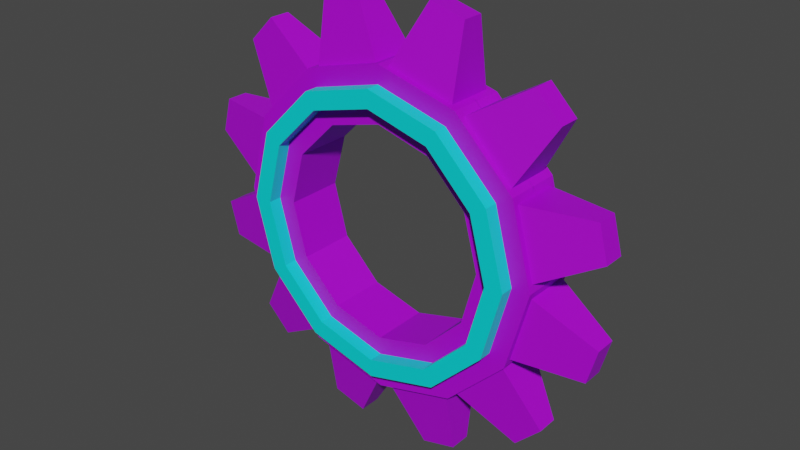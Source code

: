 # Source: Cog.blend  (saved by Blender 2.91.10; exported with 4.5.12 LTS)
import bpy
from mathutils import Matrix  # noqa: F401  (used for matrix-valued properties, if any)

bpy.ops.wm.read_factory_settings(use_empty=True)
scene = bpy.context.scene
scene.name = 'Scene'

# ---- collections
col_collection = bpy.data.collections.new('Collection'); scene.collection.children.link(col_collection)

# ---- materials (node trees are filled in below, after node groups)
mat_material_001 = bpy.data.materials.new('Material.001')
mat_material_001.use_transparent_shadow = False
mat_material_002 = bpy.data.materials.new('Material.002')
mat_material_002.use_transparent_shadow = False

# ---- material node trees
mat_material_001.use_nodes = True; mat_material_001.node_tree.nodes.clear()
_N = mat_material_001.node_tree.nodes; _L = mat_material_001.node_tree.links
n0 = _N.new('ShaderNodeBsdfPrincipled'); n0.name = 'Principled BSDF'; n0.location = (10, 300)
n0.distribution = 'GGX'
n0.subsurface_method = 'BURLEY'
n0.inputs[0].default_value = (0.0, 0.7795, 0.8, 1.0)
n0.inputs[3].default_value = 1.45
n0.inputs[27].default_value = (0.0, 0.0, 0.0, 1.0)
n0.inputs[28].default_value = 1.0
n1 = _N.new('ShaderNodeOutputMaterial'); n1.name = 'Material Output'; n1.location = (300, 300)
_L.new(n0.outputs[0], n1.inputs[0])
n1.is_active_output = True
mat_material_002.use_nodes = True; mat_material_002.node_tree.nodes.clear()
_N = mat_material_002.node_tree.nodes; _L = mat_material_002.node_tree.links
n0 = _N.new('ShaderNodeBsdfPrincipled'); n0.name = 'Principled BSDF'; n0.location = (10, 300)
n0.distribution = 'GGX'
n0.subsurface_method = 'BURLEY'
n0.inputs[0].default_value = (0.4426, 0.0, 0.8, 1.0)
n0.inputs[3].default_value = 1.45
n0.inputs[27].default_value = (0.0, 0.0, 0.0, 1.0)
n0.inputs[28].default_value = 1.0
n1 = _N.new('ShaderNodeOutputMaterial'); n1.name = 'Material Output'; n1.location = (300, 300)
_L.new(n0.outputs[0], n1.inputs[0])
n1.is_active_output = True

# ---- world
world_world = bpy.data.worlds.new('World'); scene.world = world_world
world_world.use_nodes = True; world_world.node_tree.nodes.clear()
_N = world_world.node_tree.nodes; _L = world_world.node_tree.links
n0 = _N.new('ShaderNodeOutputWorld'); n0.name = 'World Output'; n0.location = (300, 300)
n1 = _N.new('ShaderNodeBackground'); n1.name = 'Background'; n1.location = (10, 300)
n1.inputs[0].default_value = (0.05088, 0.05088, 0.05088, 1.0)
_L.new(n1.outputs[0], n0.inputs[0])
n0.is_active_output = True
world_world.color = (0.05088, 0.05088, 0.05088)
world_world.use_sun_shadow = False
world_world.sun_shadow_jitter_overblur = 0.0

# ---- meshes
me_cylinder = bpy.data.meshes.new('Cylinder')
me_cylinder.from_pydata([(0.0, 1.0, -1.0), (-0.3325, 0.5759, -1.0), (0.5, 0.866, -1.0), (-0.576, 0.3325, -1.0), (0.866, 0.5, -1.0), (-0.665, -3.598e-07, -1.0), (1.0, -4.371e-08, -1.0), (-0.5759, -0.3325, -1.0), (0.866, -0.5, -1.0), (-0.3325, -0.5759, -1.0), (0.5, -0.866, -1.0), (9.254e-08, -0.665, -1.0), (1.51e-07, -1.0, -1.0), (0.3325, -0.5759, -1.0), (-0.5, -0.866, -1.0), (0.5759, -0.3325, -1.0), (-0.866, -0.5, -1.0), (0.665, -7.968e-08, -1.0), (-1.0, -4.649e-07, -1.0), (0.5759, 0.3325, -1.0), (-0.866, 0.5, -1.0), (0.3325, 0.5759, -1.0), (-0.5, 0.866, -1.0), (-7.875e-09, 0.665, -1.0), (0.0, 1.0, -0.003783), (0.5, 0.866, -0.003783), (0.866, 0.5, -0.003783), (1.0, -4.371e-08, -0.003783), (0.866, -0.5, -0.003783), (0.5, -0.866, -0.003783), (1.51e-07, -1.0, -0.003783), (-0.5, -0.866, -0.003783), (-0.866, -0.5, -0.003783), (-1.0, -4.649e-07, -0.003783), (-0.866, 0.5, -0.003783), (-0.5, 0.866, -0.003783), (-0.3325, 0.5759, 0.0), (-7.875e-09, 0.665, 0.0), (-0.576, 0.3325, 0.0), (-0.665, -4.508e-07, 0.0), (-0.5759, -0.3325, 0.0), (-0.3325, -0.576, 0.0), (9.254e-08, -0.665, 0.0), (0.3325, -0.576, 0.0), (0.5759, -0.3325, 0.0), (0.665, -1.707e-07, 0.0), (0.5759, 0.3325, 0.0), (0.3325, 0.5759, 0.0), (-0.4569, 0.8776, -0.8), (-0.4569, 0.8776, 0.0), (-0.04315, 0.9884, 0.0), (-0.04315, 0.9884, -0.8), (-0.8344, 0.5316, -0.8), (-0.8344, 0.5316, 0.0), (-0.5316, 0.8344, 0.0), (-0.5316, 0.8344, -0.8), (-0.9884, 0.04315, -0.8), (-0.9884, 0.04315, 0.0), (-0.8776, 0.4569, 0.0), (-0.8776, 0.4569, -0.8), (-0.8776, -0.4569, -0.8), (-0.8776, -0.4569, 0.0), (-0.9884, -0.04315, 0.0), (-0.9884, -0.04315, -0.8), (-0.5316, -0.8344, -0.8), (-0.5316, -0.8344, 0.0), (-0.8344, -0.5316, 0.0), (-0.8344, -0.5316, -0.8), (-0.04315, -0.9884, -0.8), (-0.04315, -0.9884, 0.0), (-0.4569, -0.8776, 0.0), (-0.4569, -0.8776, -0.8), (0.4569, -0.8776, -0.8), (0.4569, -0.8776, 0.0), (0.04315, -0.9884, 0.0), (0.04315, -0.9884, -0.8), (0.8344, -0.5316, -0.8), (0.8344, -0.5316, 0.0), (0.5316, -0.8344, 0.0), (0.5316, -0.8344, -0.8), (0.9884, -0.04315, -0.8), (0.9884, -0.04315, 0.0), (0.8776, -0.4569, 0.0), (0.8776, -0.4569, -0.8), (0.8776, 0.4569, -0.8), (0.8776, 0.4569, 0.0), (0.9884, 0.04315, 0.0), (0.9884, 0.04315, -0.8), (0.5316, 0.8344, -0.8), (0.5316, 0.8344, 0.0), (0.8344, 0.5316, 0.0), (0.8344, 0.5316, -0.8), (0.04315, 0.9884, -0.8), (0.04315, 0.9884, 0.0), (0.4569, 0.8776, 0.0), (0.4569, 0.8776, -0.8), (-0.4641, 1.296, 0.0), (-0.4641, 1.296, -0.3739), (-0.2461, 1.354, 0.0), (-0.2461, 1.354, -0.3739), (-1.05, 0.8903, 0.0), (-1.05, 0.8903, -0.3739), (-0.8903, 1.05, 0.0), (-0.8903, 1.05, -0.3739), (-1.354, 0.2461, 0.0), (-1.354, 0.2461, -0.3739), (-1.296, 0.4641, 0.0), (-1.296, 0.4641, -0.3739), (-1.296, -0.4641, 0.0), (-1.296, -0.4641, -0.3739), (-1.354, -0.2461, 0.0), (-1.354, -0.2461, -0.3739), (-0.8903, -1.05, 0.0), (-0.8903, -1.05, -0.3739), (-1.05, -0.8903, 0.0), (-1.05, -0.8903, -0.3739), (-0.2461, -1.354, 0.0), (-0.2461, -1.354, -0.3739), (-0.4641, -1.296, 0.0), (-0.4641, -1.296, -0.3739), (0.4641, -1.296, 0.0), (0.4641, -1.296, -0.3739), (0.2461, -1.354, 0.0), (0.2461, -1.354, -0.3739), (1.05, -0.8903, 0.0), (1.05, -0.8903, -0.3739), (0.8903, -1.05, 0.0), (0.8903, -1.05, -0.3739), (1.354, -0.2461, 0.0), (1.354, -0.2461, -0.3739), (1.296, -0.4641, 0.0), (1.296, -0.4641, -0.3739), (1.296, 0.4641, 0.0), (1.296, 0.4641, -0.3739), (1.354, 0.2461, 0.0), (1.354, 0.2461, -0.3739), (0.8903, 1.05, 0.0), (0.8903, 1.05, -0.3739), (1.05, 0.8903, 0.0), (1.05, 0.8903, -0.3739), (0.2461, 1.354, 0.0), (0.2461, 1.354, -0.3739), (0.4641, 1.296, 0.0), (0.4641, 1.296, -0.3739), (0.6726, -0.3883, -1.0), (0.7693, -0.4442, -1.0), (0.3883, -0.6726, -1.0), (0.4442, -0.7693, -1.0), (1.12e-07, -0.7767, -1.0), (1.315e-07, -0.8883, -1.0), (-0.3883, -0.6726, -1.0), (-0.4442, -0.7693, -1.0), (-0.6726, -0.3884, -1.0), (-0.7693, -0.4442, -1.0), (-0.7767, -3.948e-07, -1.0), (-0.8883, -4.299e-07, -1.0), (-0.6726, 0.3883, -1.0), (-0.7693, 0.4442, -1.0), (0.6726, 0.3883, -1.0), (0.7693, 0.4442, -1.0), (0.8883, -5.57e-08, -1.0), (0.7767, -6.769e-08, -1.0), (0.4442, 0.7693, -1.0), (0.3883, 0.6726, -1.0), (-0.3884, 0.6726, -1.0), (-0.4442, 0.7693, -1.0), (-2.625e-09, 0.8883, -1.0), (-5.25e-09, 0.7767, -1.0), (0.6726, -0.3883, -1.47), (0.7693, -0.4442, -1.47), (0.3883, -0.6726, -1.47), (0.4442, -0.7693, -1.47), (1.12e-07, -0.7767, -1.47), (1.315e-07, -0.8883, -1.47), (-0.3883, -0.6726, -1.47), (-0.4442, -0.7693, -1.47), (-0.6726, -0.3884, -1.47), (-0.7693, -0.4442, -1.47), (-0.7767, -3.948e-07, -1.47), (-0.8883, -4.299e-07, -1.47), (-0.6726, 0.3883, -1.47), (-0.7693, 0.4442, -1.47), (0.6726, 0.3883, -1.47), (0.7693, 0.4442, -1.47), (0.8883, -5.57e-08, -1.47), (0.7767, -6.769e-08, -1.47), (0.4442, 0.7693, -1.47), (0.3883, 0.6726, -1.47), (-0.3884, 0.6726, -1.47), (-0.4442, 0.7693, -1.47), (-2.625e-09, 0.8883, -1.47), (-5.25e-09, 0.7767, -1.47)], [], [(161, 144, 15, 17), (144, 146, 13, 15), (146, 148, 11, 13), (148, 150, 9, 11), (150, 152, 7, 9), (152, 154, 5, 7), (154, 156, 3, 5), (163, 158, 19, 21), (156, 164, 1, 3), (158, 161, 17, 19), (167, 163, 21, 23), (11, 9, 41, 42), (164, 167, 23, 1), (141, 140, 142, 143), (137, 136, 138, 139), (133, 132, 134, 135), (129, 128, 130, 131), (125, 124, 126, 127), (121, 120, 122, 123), (117, 116, 118, 119), (113, 112, 114, 115), (109, 108, 110, 111), (105, 104, 106, 107), (101, 100, 102, 103), (97, 96, 98, 99), (5, 3, 38, 39), (19, 17, 45, 46), (1, 23, 37, 36), (13, 11, 42, 43), (7, 5, 39, 40), (21, 19, 46, 47), (15, 13, 43, 44), (9, 7, 40, 41), (23, 21, 47, 37), (3, 1, 36, 38), (17, 15, 44, 45), (48, 49, 96, 97), (35, 49, 48, 22), (24, 50, 49, 35), (0, 51, 50, 24), (22, 48, 51, 0), (83, 80, 129, 131), (34, 53, 52, 20), (35, 54, 53, 34), (22, 55, 54, 35), (20, 52, 55, 22), (68, 69, 116, 117), (33, 57, 56, 18), (34, 58, 57, 33), (20, 59, 58, 34), (18, 56, 59, 20), (88, 89, 136, 137), (32, 61, 60, 16), (33, 62, 61, 32), (18, 63, 62, 33), (16, 60, 63, 18), (62, 63, 111, 110), (31, 65, 64, 14), (32, 66, 65, 31), (16, 67, 66, 32), (14, 64, 67, 16), (82, 83, 131, 130), (30, 69, 68, 12), (31, 70, 69, 30), (14, 71, 70, 31), (12, 68, 71, 14), (61, 62, 110, 108), (29, 73, 72, 10), (30, 74, 73, 29), (12, 75, 74, 30), (10, 72, 75, 12), (81, 82, 130, 128), (28, 77, 76, 8), (29, 78, 77, 28), (10, 79, 78, 29), (8, 76, 79, 10), (55, 52, 101, 103), (27, 81, 80, 6), (28, 82, 81, 27), (8, 83, 82, 28), (6, 80, 83, 8), (75, 72, 121, 123), (26, 85, 84, 4), (27, 86, 85, 26), (6, 87, 86, 27), (4, 84, 87, 6), (60, 61, 108, 109), (25, 89, 88, 2), (26, 90, 89, 25), (4, 91, 90, 26), (2, 88, 91, 4), (95, 92, 141, 143), (24, 93, 92, 0), (25, 94, 93, 24), (2, 95, 94, 25), (0, 92, 95, 2), (63, 60, 109, 111), (89, 90, 138, 136), (69, 70, 118, 116), (49, 50, 98, 96), (90, 91, 139, 138), (70, 71, 119, 118), (50, 51, 99, 98), (76, 77, 124, 125), (91, 88, 137, 139), (56, 57, 104, 105), (71, 68, 117, 119), (51, 48, 97, 99), (77, 78, 126, 124), (57, 58, 106, 104), (78, 79, 127, 126), (58, 59, 107, 106), (84, 85, 132, 133), (64, 65, 112, 113), (79, 76, 125, 127), (59, 56, 105, 107), (85, 86, 134, 132), (65, 66, 114, 112), (86, 87, 135, 134), (66, 67, 115, 114), (92, 93, 140, 141), (72, 73, 120, 121), (87, 84, 133, 135), (52, 53, 100, 101), (67, 64, 113, 115), (93, 94, 142, 140), (73, 74, 122, 120), (53, 54, 102, 100), (94, 95, 143, 142), (74, 75, 123, 122), (54, 55, 103, 102), (80, 81, 128, 129), (22, 0, 166, 165), (151, 153, 177, 175), (0, 2, 162, 166), (146, 144, 168, 170), (4, 6, 160, 159), (157, 165, 189, 181), (20, 22, 165, 157), (154, 152, 176, 178), (2, 4, 159, 162), (145, 147, 171, 169), (18, 20, 157, 155), (161, 158, 182, 185), (16, 18, 155, 153), (153, 155, 179, 177), (14, 16, 153, 151), (148, 146, 170, 172), (12, 14, 151, 149), (159, 160, 184, 183), (10, 12, 149, 147), (156, 154, 178, 180), (8, 10, 147, 145), (147, 149, 173, 171), (6, 8, 145, 160), (163, 167, 191, 187), (189, 190, 191, 188), (190, 186, 187, 191), (183, 184, 185, 182), (181, 189, 188, 180), (186, 183, 182, 187), (179, 181, 180, 178), (177, 179, 178, 176), (175, 177, 176, 174), (173, 175, 174, 172), (171, 173, 172, 170), (169, 171, 170, 168), (184, 169, 168, 185), (164, 156, 180, 188), (160, 145, 169, 184), (165, 166, 190, 189), (152, 150, 174, 176), (162, 159, 183, 186), (144, 161, 185, 168), (167, 164, 188, 191), (149, 151, 175, 173), (158, 163, 187, 182), (166, 162, 186, 190), (150, 148, 172, 174), (155, 157, 181, 179)])
me_cylinder.polygons.foreach_set('material_index', [1, 1, 1, 1, 1, 1, 1, 1, 1, 1, 1, 1, 1, 1, 1, 1, 1, 1, 1, 1, 1, 1, 1, 1, 1, 1, 1, 1, 1, 1, 1, 1, 1, 1, 1, 1, 1, 1, 1, 1, 1, 1, 1, 1, 1, 1, 1, 1, 1, 1, 1, 1, 1, 1, 1, 1, 1, 1, 1, 1, 1, 1, 1, 1, 1, 1, 1, 1, 1, 1, 1, 1, 1, 1, 1, 1, 1, 1, 1, 1, 1, 1, 1, 1, 1, 1, 1, 1, 1, 1, 1, 1, 1, 1, 1, 1, 1, 1, 1, 1, 1, 1, 1, 1, 1, 1, 1, 1, 1, 1, 1, 1, 1, 1, 1, 1, 1, 1, 1, 1, 1, 1, 1, 1, 1, 1, 1, 1, 1, 1, 1, 1, 1, 0, 1, 0, 1, 0, 1, 0, 1, 0, 1, 0, 1, 0, 1, 0, 1, 0, 1, 0, 1, 0, 1, 0, 0, 0, 0, 0, 0, 0, 0, 0, 0, 0, 0, 0, 0, 0, 0, 0, 0, 0, 0, 0, 0, 0, 0, 0])
_uv = me_cylinder.uv_layers.new(name='UVMap')
_uv.uv.foreach_set('vector', [0.75, 0.5, 0.6667, 0.5, 0.6667, 0.5, 0.75, 0.5, 0.6667, 0.5, 0.5833, 0.5, 0.5833, 0.5, 0.6667, 0.5, 0.5833, 0.5, 0.5, 0.5, 0.5, 0.5, 0.5833, 0.5, 0.5, 0.5, 0.4167, 0.5, 0.4167, 0.5, 0.5, 0.5, 0.4167, 0.5, 0.3333, 0.5, 0.3333, 0.5, 0.4167, 0.5, 0.3333, 0.5, 0.25, 0.5, 0.25, 0.5, 0.3333, 0.5, 0.25, 0.5, 0.1667, 0.5, 0.1667, 0.5, 0.25, 0.5, 0.9167, 0.5, 0.8333, 0.5, 0.8333, 0.5, 0.9167, 0.5, 0.1667, 0.5, 0.08333, 0.5, 0.08333, 0.5, 0.1667, 0.5, 0.8333, 0.5, 0.75, 0.5, 0.75, 0.5, 0.8333, 0.5, 1.0, 0.5, 0.9167, 0.5, 0.9167, 0.5, 1.0, 0.5, 0.5, 0.5, 0.4167, 0.5, 0.4167, 0.5, 0.5, 0.5, 0.08333, 0.5, 7.451e-08, 0.5, 7.451e-08, 0.5, 0.08333, 0.5, 1.0, 0.5, 1.0, 0.7491, 0.9167, 0.7491, 0.9167, 0.5, 0.9167, 0.5, 0.9167, 0.7491, 0.8333, 0.7491, 0.8333, 0.5, 0.8333, 0.5, 0.8333, 0.7491, 0.75, 0.7491, 0.75, 0.5, 0.75, 0.5, 0.75, 0.7491, 0.6667, 0.7491, 0.6667, 0.5, 0.6667, 0.5, 0.6667, 0.7491, 0.5833, 0.7491, 0.5833, 0.5, 0.5833, 0.5, 0.5833, 0.7491, 0.5, 0.7491, 0.5, 0.5, 0.5, 0.5, 0.5, 0.7491, 0.4167, 0.7491, 0.4167, 0.5, 0.4167, 0.5, 0.4167, 0.7491, 0.3333, 0.7491, 0.3333, 0.5, 0.3333, 0.5, 0.3333, 0.7491, 0.25, 0.7491, 0.25, 0.5, 0.25, 0.5, 0.25, 0.7491, 0.1667, 0.7491, 0.1667, 0.5, 0.1667, 0.5, 0.1667, 0.7491, 0.08333, 0.7491, 0.08333, 0.5, 0.08333, 0.5, 0.08333, 0.7491, 7.451e-08, 0.7491, 7.451e-08, 0.5, 0.25, 0.5, 0.1667, 0.5, 0.1667, 0.5, 0.25, 0.5, 0.8333, 0.5, 0.75, 0.5, 0.75, 0.5, 0.8333, 0.5, 0.08333, 0.5, 7.451e-08, 0.5, 7.451e-08, 0.5, 0.08333, 0.5, 0.5833, 0.5, 0.5, 0.5, 0.5, 0.5, 0.5833, 0.5, 0.3333, 0.5, 0.25, 0.5, 0.25, 0.5, 0.3333, 0.5, 0.9167, 0.5, 0.8333, 0.5, 0.8333, 0.5, 0.9167, 0.5, 0.6667, 0.5, 0.5833, 0.5, 0.5833, 0.5, 0.6667, 0.5, 0.4167, 0.5, 0.3333, 0.5, 0.3333, 0.5, 0.4167, 0.5, 1.0, 0.5, 0.9167, 0.5, 0.9167, 0.5, 1.0, 0.5, 0.1667, 0.5, 0.08333, 0.5, 0.08333, 0.5, 0.1667, 0.5, 0.75, 0.5, 0.6667, 0.5, 0.6667, 0.5, 0.75, 0.5, 0.08333, 0.5, 0.08333, 0.7491, 0.08333, 0.7491, 0.08333, 0.5, 0.08333, 0.7491, 0.08333, 0.7491, 0.08333, 0.5, 0.08333, 0.5, 7.451e-08, 0.7491, 7.451e-08, 0.7491, 0.08333, 0.7491, 0.08333, 0.7491, 7.451e-08, 0.5, 7.451e-08, 0.5, 7.451e-08, 0.7491, 7.451e-08, 0.7491, 0.08333, 0.5, 0.08333, 0.5, 7.451e-08, 0.5, 7.451e-08, 0.5, 0.6667, 0.5, 0.75, 0.5, 0.75, 0.5, 0.6667, 0.5, 0.1667, 0.7491, 0.1667, 0.7491, 0.1667, 0.5, 0.1667, 0.5, 0.08333, 0.7491, 0.08333, 0.7491, 0.1667, 0.7491, 0.1667, 0.7491, 0.08333, 0.5, 0.08333, 0.5, 0.08333, 0.7491, 0.08333, 0.7491, 0.1667, 0.5, 0.1667, 0.5, 0.08333, 0.5, 0.08333, 0.5, 0.5, 0.5, 0.5, 0.7491, 0.5, 0.7491, 0.5, 0.5, 0.25, 0.7491, 0.25, 0.7491, 0.25, 0.5, 0.25, 0.5, 0.1667, 0.7491, 0.1667, 0.7491, 0.25, 0.7491, 0.25, 0.7491, 0.1667, 0.5, 0.1667, 0.5, 0.1667, 0.7491, 0.1667, 0.7491, 0.25, 0.5, 0.25, 0.5, 0.1667, 0.5, 0.1667, 0.5, 0.9167, 0.5, 0.9167, 0.7491, 0.9167, 0.7491, 0.9167, 0.5, 0.3333, 0.7491, 0.3333, 0.7491, 0.3333, 0.5, 0.3333, 0.5, 0.25, 0.7491, 0.25, 0.7491, 0.3333, 0.7491, 0.3333, 0.7491, 0.25, 0.5, 0.25, 0.5, 0.25, 0.7491, 0.25, 0.7491, 0.3333, 0.5, 0.3333, 0.5, 0.25, 0.5, 0.25, 0.5, 0.25, 0.7491, 0.25, 0.5, 0.25, 0.5, 0.25, 0.7491, 0.4167, 0.7491, 0.4167, 0.7491, 0.4167, 0.5, 0.4167, 0.5, 0.3333, 0.7491, 0.3333, 0.7491, 0.4167, 0.7491, 0.4167, 0.7491, 0.3333, 0.5, 0.3333, 0.5, 0.3333, 0.7491, 0.3333, 0.7491, 0.4167, 0.5, 0.4167, 0.5, 0.3333, 0.5, 0.3333, 0.5, 0.6667, 0.7491, 0.6667, 0.5, 0.6667, 0.5, 0.6667, 0.7491, 0.5, 0.7491, 0.5, 0.7491, 0.5, 0.5, 0.5, 0.5, 0.4167, 0.7491, 0.4167, 0.7491, 0.5, 0.7491, 0.5, 0.7491, 0.4167, 0.5, 0.4167, 0.5, 0.4167, 0.7491, 0.4167, 0.7491, 0.5, 0.5, 0.5, 0.5, 0.4167, 0.5, 0.4167, 0.5, 0.3333, 0.7491, 0.25, 0.7491, 0.25, 0.7491, 0.3333, 0.7491, 0.5833, 0.7491, 0.5833, 0.7491, 0.5833, 0.5, 0.5833, 0.5, 0.5, 0.7491, 0.5, 0.7491, 0.5833, 0.7491, 0.5833, 0.7491, 0.5, 0.5, 0.5, 0.5, 0.5, 0.7491, 0.5, 0.7491, 0.5833, 0.5, 0.5833, 0.5, 0.5, 0.5, 0.5, 0.5, 0.75, 0.7491, 0.6667, 0.7491, 0.6667, 0.7491, 0.75, 0.7491, 0.6667, 0.7491, 0.6667, 0.7491, 0.6667, 0.5, 0.6667, 0.5, 0.5833, 0.7491, 0.5833, 0.7491, 0.6667, 0.7491, 0.6667, 0.7491, 0.5833, 0.5, 0.5833, 0.5, 0.5833, 0.7491, 0.5833, 0.7491, 0.6667, 0.5, 0.6667, 0.5, 0.5833, 0.5, 0.5833, 0.5, 0.08333, 0.5, 0.1667, 0.5, 0.1667, 0.5, 0.08333, 0.5, 0.75, 0.7491, 0.75, 0.7491, 0.75, 0.5, 0.75, 0.5, 0.6667, 0.7491, 0.6667, 0.7491, 0.75, 0.7491, 0.75, 0.7491, 0.6667, 0.5, 0.6667, 0.5, 0.6667, 0.7491, 0.6667, 0.7491, 0.75, 0.5, 0.75, 0.5, 0.6667, 0.5, 0.6667, 0.5, 0.5, 0.5, 0.5833, 0.5, 0.5833, 0.5, 0.5, 0.5, 0.8333, 0.7491, 0.8333, 0.7491, 0.8333, 0.5, 0.8333, 0.5, 0.75, 0.7491, 0.75, 0.7491, 0.8333, 0.7491, 0.8333, 0.7491, 0.75, 0.5, 0.75, 0.5, 0.75, 0.7491, 0.75, 0.7491, 0.8333, 0.5, 0.8333, 0.5, 0.75, 0.5, 0.75, 0.5, 0.3333, 0.5, 0.3333, 0.7491, 0.3333, 0.7491, 0.3333, 0.5, 0.9167, 0.7491, 0.9167, 0.7491, 0.9167, 0.5, 0.9167, 0.5, 0.8333, 0.7491, 0.8333, 0.7491, 0.9167, 0.7491, 0.9167, 0.7491, 0.8333, 0.5, 0.8333, 0.5, 0.8333, 0.7491, 0.8333, 0.7491, 0.9167, 0.5, 0.9167, 0.5, 0.8333, 0.5, 0.8333, 0.5, 0.9167, 0.5, 1.0, 0.5, 1.0, 0.5, 0.9167, 0.5, 1.0, 0.7491, 1.0, 0.7491, 1.0, 0.5, 1.0, 0.5, 0.9167, 0.7491, 0.9167, 0.7491, 1.0, 0.7491, 1.0, 0.7491, 0.9167, 0.5, 0.9167, 0.5, 0.9167, 0.7491, 0.9167, 0.7491, 1.0, 0.5, 1.0, 0.5, 0.9167, 0.5, 0.9167, 0.5, 0.25, 0.5, 0.3333, 0.5, 0.3333, 0.5, 0.25, 0.5, 0.9167, 0.7491, 0.8333, 0.7491, 0.8333, 0.7491, 0.9167, 0.7491, 0.5, 0.7491, 0.4167, 0.7491, 0.4167, 0.7491, 0.5, 0.7491, 0.08333, 0.7491, 7.451e-08, 0.7491, 7.451e-08, 0.7491, 0.08333, 0.7491, 0.8333, 0.7491, 0.8333, 0.5, 0.8333, 0.5, 0.8333, 0.7491, 0.4167, 0.7491, 0.4167, 0.5, 0.4167, 0.5, 0.4167, 0.7491, 7.451e-08, 0.7491, 7.451e-08, 0.5, 7.451e-08, 0.5, 7.451e-08, 0.7491, 0.6667, 0.5, 0.6667, 0.7491, 0.6667, 0.7491, 0.6667, 0.5, 0.8333, 0.5, 0.9167, 0.5, 0.9167, 0.5, 0.8333, 0.5, 0.25, 0.5, 0.25, 0.7491, 0.25, 0.7491, 0.25, 0.5, 0.4167, 0.5, 0.5, 0.5, 0.5, 0.5, 0.4167, 0.5, 7.451e-08, 0.5, 0.08333, 0.5, 0.08333, 0.5, 7.451e-08, 0.5, 0.6667, 0.7491, 0.5833, 0.7491, 0.5833, 0.7491, 0.6667, 0.7491, 0.25, 0.7491, 0.1667, 0.7491, 0.1667, 0.7491, 0.25, 0.7491, 0.5833, 0.7491, 0.5833, 0.5, 0.5833, 0.5, 0.5833, 0.7491, 0.1667, 0.7491, 0.1667, 0.5, 0.1667, 0.5, 0.1667, 0.7491, 0.8333, 0.5, 0.8333, 0.7491, 0.8333, 0.7491, 0.8333, 0.5, 0.4167, 0.5, 0.4167, 0.7491, 0.4167, 0.7491, 0.4167, 0.5, 0.5833, 0.5, 0.6667, 0.5, 0.6667, 0.5, 0.5833, 0.5, 0.1667, 0.5, 0.25, 0.5, 0.25, 0.5, 0.1667, 0.5, 0.8333, 0.7491, 0.75, 0.7491, 0.75, 0.7491, 0.8333, 0.7491, 0.4167, 0.7491, 0.3333, 0.7491, 0.3333, 0.7491, 0.4167, 0.7491, 0.75, 0.7491, 0.75, 0.5, 0.75, 0.5, 0.75, 0.7491, 0.3333, 0.7491, 0.3333, 0.5, 0.3333, 0.5, 0.3333, 0.7491, 1.0, 0.5, 1.0, 0.7491, 1.0, 0.7491, 1.0, 0.5, 0.5833, 0.5, 0.5833, 0.7491, 0.5833, 0.7491, 0.5833, 0.5, 0.75, 0.5, 0.8333, 0.5, 0.8333, 0.5, 0.75, 0.5, 0.1667, 0.5, 0.1667, 0.7491, 0.1667, 0.7491, 0.1667, 0.5, 0.3333, 0.5, 0.4167, 0.5, 0.4167, 0.5, 0.3333, 0.5, 1.0, 0.7491, 0.9167, 0.7491, 0.9167, 0.7491, 1.0, 0.7491, 0.5833, 0.7491, 0.5, 0.7491, 0.5, 0.7491, 0.5833, 0.7491, 0.1667, 0.7491, 0.08333, 0.7491, 0.08333, 0.7491, 0.1667, 0.7491, 0.9167, 0.7491, 0.9167, 0.5, 0.9167, 0.5, 0.9167, 0.7491, 0.5, 0.7491, 0.5, 0.5, 0.5, 0.5, 0.5, 0.7491, 0.08333, 0.7491, 0.08333, 0.5, 0.08333, 0.5, 0.08333, 0.7491, 0.75, 0.5, 0.75, 0.7491, 0.75, 0.7491, 0.75, 0.5, 0.08333, 0.5, 7.451e-08, 0.5, 7.451e-08, 0.5, 0.08333, 0.5, 0.4167, 0.5, 0.3333, 0.5, 0.3333, 0.5, 0.4167, 0.5, 1.0, 0.5, 0.9167, 0.5, 0.9167, 0.5, 1.0, 0.5, 0.5833, 0.5, 0.6667, 0.5, 0.6667, 0.5, 0.5833, 0.5, 0.8333, 0.5, 0.75, 0.5, 0.75, 0.5, 0.8333, 0.5, 0.1667, 0.5, 0.08333, 0.5, 0.08333, 0.5, 0.1667, 0.5, 0.1667, 0.5, 0.08333, 0.5, 0.08333, 0.5, 0.1667, 0.5, 0.25, 0.5, 0.3333, 0.5, 0.3333, 0.5, 0.25, 0.5, 0.9167, 0.5, 0.8333, 0.5, 0.8333, 0.5, 0.9167, 0.5, 0.6667, 0.5, 0.5833, 0.5, 0.5833, 0.5, 0.6667, 0.5, 0.25, 0.5, 0.1667, 0.5, 0.1667, 0.5, 0.25, 0.5, 0.75, 0.5, 0.8333, 0.5, 0.8333, 0.5, 0.75, 0.5, 0.3333, 0.5, 0.25, 0.5, 0.25, 0.5, 0.3333, 0.5, 0.3333, 0.5, 0.25, 0.5, 0.25, 0.5, 0.3333, 0.5, 0.4167, 0.5, 0.3333, 0.5, 0.3333, 0.5, 0.4167, 0.5, 0.5, 0.5, 0.5833, 0.5, 0.5833, 0.5, 0.5, 0.5, 0.5, 0.5, 0.4167, 0.5, 0.4167, 0.5, 0.5, 0.5, 0.8333, 0.5, 0.75, 0.5, 0.75, 0.5, 0.8333, 0.5, 0.5833, 0.5, 0.5, 0.5, 0.5, 0.5, 0.5833, 0.5, 0.1667, 0.5, 0.25, 0.5, 0.25, 0.5, 0.1667, 0.5, 0.6667, 0.5, 0.5833, 0.5, 0.5833, 0.5, 0.6667, 0.5, 0.5833, 0.5, 0.5, 0.5, 0.5, 0.5, 0.5833, 0.5, 0.75, 0.5, 0.6667, 0.5, 0.6667, 0.5, 0.75, 0.5, 0.9167, 0.5, 1.0, 0.5, 1.0, 0.5, 0.9167, 0.5, 0.08333, 0.5, 7.451e-08, 0.5, 7.451e-08, 0.5, 0.08333, 0.5, 1.0, 0.5, 0.9167, 0.5, 0.9167, 0.5, 1.0, 0.5, 0.8333, 0.5, 0.75, 0.5, 0.75, 0.5, 0.8333, 0.5, 0.1667, 0.5, 0.08333, 0.5, 0.08333, 0.5, 0.1667, 0.5, 0.9167, 0.5, 0.8333, 0.5, 0.8333, 0.5, 0.9167, 0.5, 0.25, 0.5, 0.1667, 0.5, 0.1667, 0.5, 0.25, 0.5, 0.3333, 0.5, 0.25, 0.5, 0.25, 0.5, 0.3333, 0.5, 0.4167, 0.5, 0.3333, 0.5, 0.3333, 0.5, 0.4167, 0.5, 0.5, 0.5, 0.4167, 0.5, 0.4167, 0.5, 0.5, 0.5, 0.5833, 0.5, 0.5, 0.5, 0.5, 0.5, 0.5833, 0.5, 0.6667, 0.5, 0.5833, 0.5, 0.5833, 0.5, 0.6667, 0.5, 0.75, 0.5, 0.6667, 0.5, 0.6667, 0.5, 0.75, 0.5, 0.08333, 0.5, 0.1667, 0.5, 0.1667, 0.5, 0.08333, 0.5, 0.75, 0.5, 0.6667, 0.5, 0.6667, 0.5, 0.75, 0.5, 0.08333, 0.5, 7.451e-08, 0.5, 7.451e-08, 0.5, 0.08333, 0.5, 0.3333, 0.5, 0.4167, 0.5, 0.4167, 0.5, 0.3333, 0.5, 0.9167, 0.5, 0.8333, 0.5, 0.8333, 0.5, 0.9167, 0.5, 0.6667, 0.5, 0.75, 0.5, 0.75, 0.5, 0.6667, 0.5, 7.451e-08, 0.5, 0.08333, 0.5, 0.08333, 0.5, 7.451e-08, 0.5, 0.5, 0.5, 0.4167, 0.5, 0.4167, 0.5, 0.5, 0.5, 0.8333, 0.5, 0.9167, 0.5, 0.9167, 0.5, 0.8333, 0.5, 1.0, 0.5, 0.9167, 0.5, 0.9167, 0.5, 1.0, 0.5, 0.4167, 0.5, 0.5, 0.5, 0.5, 0.5, 0.4167, 0.5, 0.25, 0.5, 0.1667, 0.5, 0.1667, 0.5, 0.25, 0.5])
me_cylinder.materials.append(mat_material_001)
me_cylinder.materials.append(mat_material_002)
me_cylinder.use_remesh_fix_poles = True
me_cylinder.use_remesh_preserve_attributes = False
me_cylinder.use_mirror_vertex_groups = False
me_cylinder.update()

# ---- objects
ob_cylinder = bpy.data.objects.new('Cylinder', me_cylinder)

# ---- transforms, parenting, visibility, modifiers, constraints
ob_cylinder.location = (0.0, 0.0, 0.0)
ob_cylinder.rotation_euler = (-1.571, 1.571, 0.0)
ob_cylinder.scale = (1.0, 1.0, 0.1796)
ob_cylinder.lineart.crease_threshold = 0.0
_m = ob_cylinder.modifiers.new('Mirror', 'MIRROR')
_m.use_axis = (False, False, True)
_m.use_clip = True

# ---- collection membership
col_collection.objects.link(ob_cylinder)

# ---- scene / render settings (as saved in the file)
scene.frame_start = 1; scene.frame_end = 250; scene.frame_set(1)
scene.render.engine = 'BLENDER_EEVEE_NEXT'
scene.cycles.use_denoising = False
scene.cycles.samples = 128
scene.cycles.sampling_pattern = 'TABULATED_SOBOL'
scene.cycles.use_adaptive_sampling = False
scene.cycles.use_light_tree = False
scene.view_settings.view_transform = 'Filmic'
bpy.context.view_layer.update()

# ---- added for rendering (the .blend has no active camera and no usable light): camera, sun
cam_auto = bpy.data.cameras.new('AutoCamera')
cam_auto.lens = 50.0
cam_auto.sensor_width = 36.0
cam_auto.clip_end = 1000.0
ob_auto_camera = bpy.data.objects.new('AutoCamera', cam_auto)
scene.collection.objects.link(ob_auto_camera)
ob_auto_camera.location = (3.5779, -4.29348, 2.86232)
ob_auto_camera.rotation_euler = (1.09748, -7.21219e-08, 0.694738)
scene.camera = ob_auto_camera
light_auto_sun = bpy.data.lights.new('AutoSun', 'SUN')
light_auto_sun.energy = 3.0
light_auto_sun.angle = 0.0523599
ob_auto_sun = bpy.data.objects.new('AutoSun', light_auto_sun)
scene.collection.objects.link(ob_auto_sun)
ob_auto_sun.rotation_euler = (0.872665, 0.174533, 0.523599)
bpy.context.view_layer.update()
